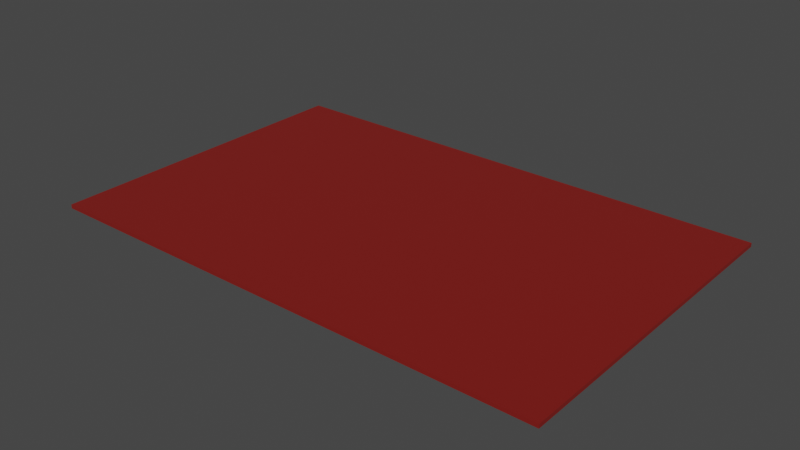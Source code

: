 # Source: WoolCarpet1.blend  (saved by Blender 3.2.14; exported with 4.5.12 LTS)
import bpy
from mathutils import Matrix  # noqa: F401  (used for matrix-valued properties, if any)

bpy.ops.wm.read_factory_settings(use_empty=True)
scene = bpy.context.scene
scene.name = 'Scene'

# ---- collections
col_collection = bpy.data.collections.new('Collection'); scene.collection.children.link(col_collection)

# ---- materials (node trees are filled in below, after node groups)
mat_woolcarpet1 = bpy.data.materials.new('WoolCarpet1')
mat_woolcarpet1.use_transparent_shadow = False

# ---- material node trees
mat_woolcarpet1.use_nodes = True; mat_woolcarpet1.node_tree.nodes.clear()
_N = mat_woolcarpet1.node_tree.nodes; _L = mat_woolcarpet1.node_tree.links
n0 = _N.new('ShaderNodeBsdfPrincipled'); n0.name = 'Principled BSDF'; n0.location = (10, 300)
n0.distribution = 'GGX'
n0.subsurface_method = 'RANDOM_WALK_SKIN'
n0.inputs[0].default_value = (0.2159, 0.01096, 0.008023, 1.0)
n0.inputs[3].default_value = 1.45
n0.inputs[27].default_value = (0.0, 0.0, 0.0, 1.0)
n0.inputs[28].default_value = 1.0
n1 = _N.new('ShaderNodeOutputMaterial'); n1.name = 'Material Output'; n1.location = (300, 300)
_L.new(n0.outputs[0], n1.inputs[0])
n1.is_active_output = True

# ---- world
world_world = bpy.data.worlds.new('World'); scene.world = world_world
world_world.use_nodes = True; world_world.node_tree.nodes.clear()
_N = world_world.node_tree.nodes; _L = world_world.node_tree.links
n0 = _N.new('ShaderNodeOutputWorld'); n0.name = 'World Output'; n0.location = (300, 300)
n1 = _N.new('ShaderNodeBackground'); n1.name = 'Background'; n1.location = (10, 300)
n1.inputs[0].default_value = (0.05088, 0.05088, 0.05088, 1.0)
_L.new(n1.outputs[0], n0.inputs[0])
n0.is_active_output = True
world_world.color = (0.05088, 0.05088, 0.05088)
world_world.use_sun_shadow = False
world_world.sun_shadow_jitter_overblur = 0.0

# ---- meshes
me_cube_001 = bpy.data.meshes.new('Cube.001')
me_cube_001.from_pydata([(-1.653, -1.062, -0.01248), (-1.653, -1.062, 0.01248), (-1.653, 1.062, -0.01248), (-1.653, 1.062, 0.01248), (1.653, -1.062, -0.01248), (1.653, -1.062, 0.01248), (1.653, 1.062, -0.01248), (1.653, 1.062, 0.01248)], [], [(0, 1, 3, 2), (2, 3, 7, 6), (6, 7, 5, 4), (4, 5, 1, 0), (2, 6, 4, 0), (7, 3, 1, 5)])
_uv = me_cube_001.uv_layers.new(name='UVMap')
_uv.uv.foreach_set('vector', [0.375, 0.0, 0.625, 0.0, 0.625, 0.25, 0.375, 0.25, 0.375, 0.25, 0.625, 0.25, 0.625, 0.5, 0.375, 0.5, 0.375, 0.5, 0.625, 0.5, 0.625, 0.75, 0.375, 0.75, 0.375, 0.75, 0.625, 0.75, 0.625, 1.0, 0.375, 1.0, 0.125, 0.5, 0.375, 0.5, 0.375, 0.75, 0.125, 0.75, 0.625, 0.5, 0.875, 0.5, 0.875, 0.75, 0.625, 0.75])
me_cube_001.materials.append(mat_woolcarpet1)
me_cube_001.update()

# ---- objects
ob_woolcarpet1 = bpy.data.objects.new('WoolCarpet1', me_cube_001)

# ---- transforms, parenting, visibility, modifiers, constraints
ob_woolcarpet1.location = (0.0, 0.0, 0.0)

# ---- collection membership
col_collection.objects.link(ob_woolcarpet1)

# ---- scene / render settings (as saved in the file)
scene.frame_start = 1; scene.frame_end = 250; scene.frame_set(1)
scene.render.engine = 'BLENDER_EEVEE_NEXT'
scene.cycles.sampling_pattern = 'TABULATED_SOBOL'
scene.cycles.use_light_tree = False
scene.view_settings.view_transform = 'Filmic'
bpy.context.view_layer.update()

# ---- added for rendering (the .blend has no active camera and no usable light): camera, sun
cam_auto = bpy.data.cameras.new('AutoCamera')
cam_auto.lens = 50.0
cam_auto.sensor_width = 36.0
cam_auto.clip_end = 1000.0
ob_auto_camera = bpy.data.objects.new('AutoCamera', cam_auto)
scene.collection.objects.link(ob_auto_camera)
ob_auto_camera.location = (3.63584, -4.36301, 2.90867)
ob_auto_camera.rotation_euler = (1.09748, -7.21219e-08, 0.694738)
scene.camera = ob_auto_camera
light_auto_sun = bpy.data.lights.new('AutoSun', 'SUN')
light_auto_sun.energy = 3.0
light_auto_sun.angle = 0.0523599
ob_auto_sun = bpy.data.objects.new('AutoSun', light_auto_sun)
scene.collection.objects.link(ob_auto_sun)
ob_auto_sun.rotation_euler = (0.872665, 0.174533, 0.523599)
bpy.context.view_layer.update()
